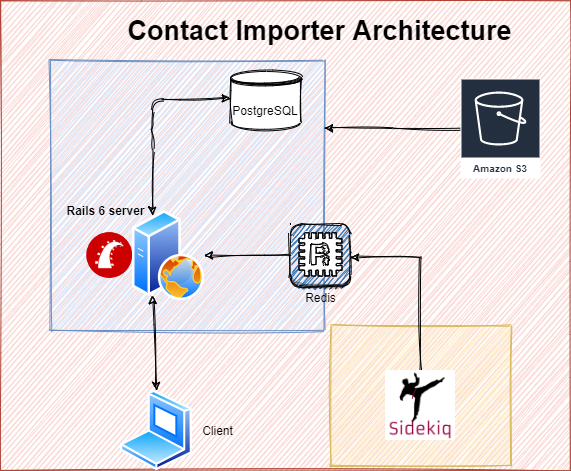

The diagram above was exported from draw.io. Its source (the exported page's mxGraphModel, read from the mxfile embedded in the PNG):
<mxGraphModel dx="862" dy="486" grid="1" gridSize="10" guides="1" tooltips="1" connect="1" arrows="1" fold="1" page="1" pageScale="1" pageWidth="827" pageHeight="1169" math="0" shadow="0">
  <root>
    <mxCell id="0" />
    <mxCell id="1" parent="0" />
    <mxCell id="3qq0CuOupKQy70cJic3L-28" value="" style="rounded=0;whiteSpace=wrap;html=1;sketch=1;fillColor=#fad9d5;strokeColor=#ae4132;" parent="1" vertex="1">
      <mxGeometry x="210" y="20" width="570" height="470" as="geometry" />
    </mxCell>
    <mxCell id="3qq0CuOupKQy70cJic3L-7" value="" style="rounded=0;whiteSpace=wrap;html=1;sketch=1;fillColor=#dae8fc;strokeColor=#6c8ebf;" parent="1" vertex="1">
      <mxGeometry x="260" y="80" width="274" height="270" as="geometry" />
    </mxCell>
    <mxCell id="3qq0CuOupKQy70cJic3L-1" value="" style="aspect=fixed;perimeter=ellipsePerimeter;html=1;align=center;shadow=0;dashed=0;spacingTop=3;image;image=img/lib/active_directory/laptop_client.svg;sketch=1;" parent="1" vertex="1">
      <mxGeometry x="330" y="410" width="72" height="80" as="geometry" />
    </mxCell>
    <mxCell id="3qq0CuOupKQy70cJic3L-2" value="" style="shape=image;html=1;verticalAlign=top;verticalLabelPosition=bottom;labelBackgroundColor=#ffffff;imageAspect=0;aspect=fixed;image=https://cdn3.iconfinder.com/data/icons/popular-services-brands-vol-2/512/ruby-on-rails-128.png;sketch=1;" parent="1" vertex="1">
      <mxGeometry x="296.5" y="252.25" width="45.5" height="45.5" as="geometry" />
    </mxCell>
    <mxCell id="3qq0CuOupKQy70cJic3L-8" value="Contact Importer Architecture" style="text;html=1;align=center;verticalAlign=middle;resizable=0;points=[];autosize=1;sketch=1;fontStyle=1;fontSize=27;" parent="1" vertex="1">
      <mxGeometry x="329" y="30" width="400" height="40" as="geometry" />
    </mxCell>
    <mxCell id="3qq0CuOupKQy70cJic3L-9" value="" style="aspect=fixed;perimeter=ellipsePerimeter;html=1;align=center;shadow=0;dashed=0;spacingTop=3;image;image=img/lib/active_directory/web_server.svg;sketch=1;" parent="1" vertex="1">
      <mxGeometry x="342" y="230" width="72" height="90" as="geometry" />
    </mxCell>
    <mxCell id="3qq0CuOupKQy70cJic3L-10" value="" style="endArrow=classic;startArrow=classic;html=1;entryX=0.25;entryY=1;entryDx=0;entryDy=0;exitX=0.5;exitY=0;exitDx=0;exitDy=0;sketch=1;" parent="1" source="3qq0CuOupKQy70cJic3L-1" target="3qq0CuOupKQy70cJic3L-9" edge="1">
      <mxGeometry width="50" height="50" relative="1" as="geometry">
        <mxPoint x="170" y="400" as="sourcePoint" />
        <mxPoint x="220" y="350" as="targetPoint" />
      </mxGeometry>
    </mxCell>
    <mxCell id="3qq0CuOupKQy70cJic3L-11" value="" style="endArrow=classic;startArrow=classic;html=1;exitX=0.25;exitY=0;exitDx=0;exitDy=0;entryX=0;entryY=0.5;entryDx=0;entryDy=0;entryPerimeter=0;sketch=1;" parent="1" source="3qq0CuOupKQy70cJic3L-9" edge="1">
      <mxGeometry width="50" height="50" relative="1" as="geometry">
        <mxPoint x="330" y="280" as="sourcePoint" />
        <mxPoint x="440" y="117.75" as="targetPoint" />
        <Array as="points">
          <mxPoint x="362" y="160" />
          <mxPoint x="362" y="120" />
        </Array>
      </mxGeometry>
    </mxCell>
    <mxCell id="3qq0CuOupKQy70cJic3L-12" value="PostgreSQL" style="shape=datastore;whiteSpace=wrap;html=1;sketch=1;" parent="1" vertex="1">
      <mxGeometry x="440" y="90" width="70" height="60" as="geometry" />
    </mxCell>
    <mxCell id="3qq0CuOupKQy70cJic3L-13" value="Client" style="text;html=1;align=center;verticalAlign=middle;resizable=0;points=[];autosize=1;sketch=1;" parent="1" vertex="1">
      <mxGeometry x="402" y="440" width="50" height="20" as="geometry" />
    </mxCell>
    <mxCell id="3qq0CuOupKQy70cJic3L-27" value="Rails 6 server" style="text;html=1;align=center;verticalAlign=middle;resizable=0;points=[];autosize=1;sketch=1;fontStyle=1" parent="1" vertex="1">
      <mxGeometry x="270" y="220" width="90" height="20" as="geometry" />
    </mxCell>
    <mxCell id="esFF_kNzVUn-tLUdCs1P-6" style="edgeStyle=orthogonalEdgeStyle;rounded=0;orthogonalLoop=1;jettySize=auto;html=1;sketch=1;" edge="1" parent="1" source="esFF_kNzVUn-tLUdCs1P-1" target="3qq0CuOupKQy70cJic3L-9">
      <mxGeometry relative="1" as="geometry" />
    </mxCell>
    <mxCell id="esFF_kNzVUn-tLUdCs1P-1" value="" style="outlineConnect=0;dashed=0;verticalLabelPosition=bottom;verticalAlign=top;align=center;html=1;shape=mxgraph.aws3.redis;fillColor=#2E73B8;gradientColor=none;sketch=1;" vertex="1" parent="1">
      <mxGeometry x="500" y="243.5" width="60" height="63" as="geometry" />
    </mxCell>
    <mxCell id="esFF_kNzVUn-tLUdCs1P-2" value="" style="rounded=0;whiteSpace=wrap;html=1;fillColor=#fff2cc;strokeColor=#d6b656;sketch=1;" vertex="1" parent="1">
      <mxGeometry x="540" y="345" width="180" height="140" as="geometry" />
    </mxCell>
    <mxCell id="esFF_kNzVUn-tLUdCs1P-7" style="edgeStyle=orthogonalEdgeStyle;rounded=0;orthogonalLoop=1;jettySize=auto;html=1;entryX=1;entryY=0.25;entryDx=0;entryDy=0;sketch=1;" edge="1" parent="1" source="esFF_kNzVUn-tLUdCs1P-3" target="3qq0CuOupKQy70cJic3L-7">
      <mxGeometry relative="1" as="geometry" />
    </mxCell>
    <mxCell id="esFF_kNzVUn-tLUdCs1P-3" value="Amazon S3" style="outlineConnect=0;fontColor=#232F3E;gradientColor=none;strokeColor=#ffffff;fillColor=#232F3E;dashed=0;verticalLabelPosition=middle;verticalAlign=bottom;align=center;html=1;whiteSpace=wrap;fontSize=10;fontStyle=1;spacing=3;shape=mxgraph.aws4.productIcon;prIcon=mxgraph.aws4.s3;sketch=0;" vertex="1" parent="1">
      <mxGeometry x="670" y="98" width="80" height="100" as="geometry" />
    </mxCell>
    <mxCell id="esFF_kNzVUn-tLUdCs1P-5" style="edgeStyle=orthogonalEdgeStyle;rounded=0;orthogonalLoop=1;jettySize=auto;html=1;entryX=1;entryY=0.53;entryDx=0;entryDy=0;entryPerimeter=0;sketch=1;" edge="1" parent="1" source="esFF_kNzVUn-tLUdCs1P-4" target="esFF_kNzVUn-tLUdCs1P-1">
      <mxGeometry relative="1" as="geometry">
        <Array as="points">
          <mxPoint x="630" y="277" />
        </Array>
      </mxGeometry>
    </mxCell>
    <mxCell id="esFF_kNzVUn-tLUdCs1P-4" value="" style="shape=image;verticalLabelPosition=bottom;labelBackgroundColor=#ffffff;verticalAlign=top;aspect=fixed;imageAspect=0;image=https://miro.medium.com/max/600/1*R-N-fQXhCdWq_NHA8t25Ww.png;sketch=1;" vertex="1" parent="1">
      <mxGeometry x="595" y="390" width="70" height="70" as="geometry" />
    </mxCell>
    <mxCell id="esFF_kNzVUn-tLUdCs1P-8" value="Redis" style="text;html=1;align=center;verticalAlign=middle;resizable=0;points=[];autosize=1;sketch=1;" vertex="1" parent="1">
      <mxGeometry x="505" y="306.5" width="50" height="20" as="geometry" />
    </mxCell>
  </root>
</mxGraphModel>